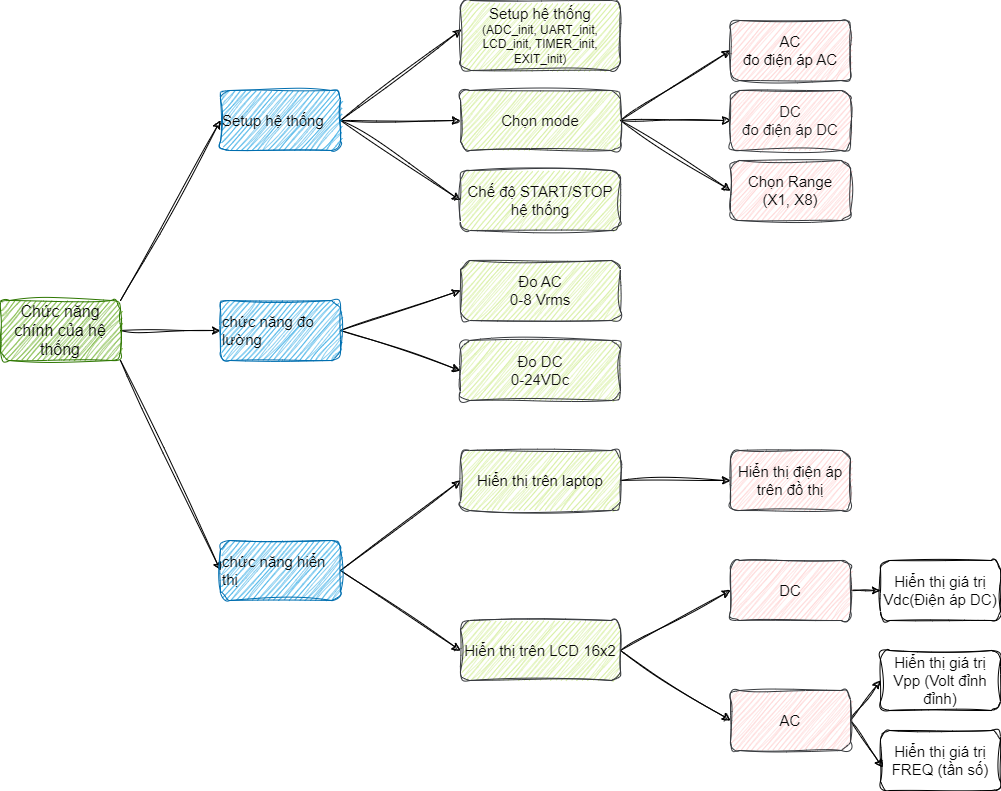

The diagram above was exported from draw.io. Its source (the exported page's mxGraphModel, read from the mxfile embedded in the PNG):
<mxGraphModel dx="1113" dy="787" grid="1" gridSize="10" guides="1" tooltips="1" connect="1" arrows="1" fold="1" page="1" pageScale="1" pageWidth="1200" pageHeight="1600" math="0" shadow="0">
  <root>
    <mxCell id="0" />
    <mxCell id="1" parent="0" />
    <mxCell id="4" value="" style="edgeStyle=none;html=1;exitX=1;exitY=0;exitDx=0;exitDy=0;entryX=0;entryY=0.5;entryDx=0;entryDy=0;sketch=1;curveFitting=1;jiggle=2;" edge="1" parent="1" source="2" target="3">
      <mxGeometry relative="1" as="geometry" />
    </mxCell>
    <mxCell id="6" value="" style="edgeStyle=none;html=1;sketch=1;curveFitting=1;jiggle=2;" edge="1" parent="1" source="2" target="5">
      <mxGeometry relative="1" as="geometry" />
    </mxCell>
    <mxCell id="7" style="edgeStyle=none;html=1;exitX=1;exitY=1;exitDx=0;exitDy=0;entryX=0;entryY=0.5;entryDx=0;entryDy=0;sketch=1;curveFitting=1;jiggle=2;" edge="1" parent="1" source="2" target="8">
      <mxGeometry relative="1" as="geometry">
        <mxPoint x="220" y="440" as="targetPoint" />
      </mxGeometry>
    </mxCell>
    <mxCell id="2" value="&lt;div style=&quot;&quot;&gt;&lt;span style=&quot;font-size: 16px; background-color: initial;&quot;&gt;Chức năng chính của hệ thống&lt;/span&gt;&lt;/div&gt;" style="whiteSpace=wrap;html=1;align=center;rounded=1;sketch=1;curveFitting=1;jiggle=2;fillColor=#60a917;fontColor=#050505;strokeColor=#2D7600;" vertex="1" parent="1">
      <mxGeometry x="20" y="370" width="120" height="60" as="geometry" />
    </mxCell>
    <mxCell id="32" style="edgeStyle=none;html=1;exitX=1;exitY=0.5;exitDx=0;exitDy=0;entryX=0.006;entryY=0.414;entryDx=0;entryDy=0;entryPerimeter=0;fontSize=15;sketch=1;curveFitting=1;jiggle=2;" edge="1" parent="1" source="3" target="9">
      <mxGeometry relative="1" as="geometry" />
    </mxCell>
    <mxCell id="33" style="edgeStyle=none;html=1;exitX=1;exitY=0.5;exitDx=0;exitDy=0;entryX=0;entryY=0.5;entryDx=0;entryDy=0;fontSize=15;sketch=1;curveFitting=1;jiggle=2;" edge="1" parent="1" source="3" target="10">
      <mxGeometry relative="1" as="geometry" />
    </mxCell>
    <mxCell id="34" style="edgeStyle=none;html=1;exitX=1;exitY=0.5;exitDx=0;exitDy=0;entryX=0;entryY=0.5;entryDx=0;entryDy=0;fontSize=15;sketch=1;curveFitting=1;jiggle=2;" edge="1" parent="1" source="3" target="11">
      <mxGeometry relative="1" as="geometry" />
    </mxCell>
    <mxCell id="3" value="&lt;font style=&quot;font-size: 15px;&quot;&gt;Setup hệ thống&lt;/font&gt;" style="whiteSpace=wrap;html=1;align=left;rounded=1;sketch=1;curveFitting=1;jiggle=2;fillColor=#1ba1e2;fontColor=#050505;strokeColor=#006EAF;" vertex="1" parent="1">
      <mxGeometry x="240" y="160" width="120" height="60" as="geometry" />
    </mxCell>
    <mxCell id="38" style="edgeStyle=none;html=1;exitX=1;exitY=0.5;exitDx=0;exitDy=0;entryX=0;entryY=0.5;entryDx=0;entryDy=0;fontSize=15;sketch=1;curveFitting=1;jiggle=2;" edge="1" parent="1" source="5" target="20">
      <mxGeometry relative="1" as="geometry" />
    </mxCell>
    <mxCell id="39" style="edgeStyle=none;html=1;exitX=1;exitY=0.5;exitDx=0;exitDy=0;entryX=0;entryY=0.5;entryDx=0;entryDy=0;fontSize=15;sketch=1;curveFitting=1;jiggle=2;" edge="1" parent="1" source="5" target="21">
      <mxGeometry relative="1" as="geometry" />
    </mxCell>
    <mxCell id="5" value="&lt;font style=&quot;font-size: 15px;&quot;&gt;chức năng đo lường&lt;/font&gt;" style="whiteSpace=wrap;html=1;align=left;rounded=1;sketch=1;curveFitting=1;jiggle=2;fillColor=#1ba1e2;fontColor=#050505;strokeColor=#006EAF;" vertex="1" parent="1">
      <mxGeometry x="240" y="370" width="120" height="60" as="geometry" />
    </mxCell>
    <mxCell id="46" style="edgeStyle=none;html=1;exitX=1;exitY=0.5;exitDx=0;exitDy=0;entryX=0;entryY=0.5;entryDx=0;entryDy=0;fontSize=15;sketch=1;curveFitting=1;jiggle=2;" edge="1" parent="1" source="8" target="23">
      <mxGeometry relative="1" as="geometry" />
    </mxCell>
    <mxCell id="47" style="edgeStyle=none;html=1;exitX=1;exitY=0.5;exitDx=0;exitDy=0;entryX=0;entryY=0.5;entryDx=0;entryDy=0;fontSize=15;sketch=1;curveFitting=1;jiggle=2;" edge="1" parent="1" source="8" target="24">
      <mxGeometry relative="1" as="geometry" />
    </mxCell>
    <mxCell id="8" value="&lt;font style=&quot;font-size: 15px;&quot;&gt;chức năng hiển thị&lt;/font&gt;" style="whiteSpace=wrap;html=1;align=left;rounded=1;sketch=1;curveFitting=1;jiggle=2;fillColor=#1ba1e2;fontColor=#050505;strokeColor=#006EAF;" vertex="1" parent="1">
      <mxGeometry x="240" y="610" width="120" height="60" as="geometry" />
    </mxCell>
    <mxCell id="9" value="&lt;font color=&quot;#0a0a0a&quot;&gt;&lt;font style=&quot;font-size: 15px;&quot;&gt;Setup hệ thống&lt;/font&gt;&lt;br&gt;(ADC_init, UART_init, LCD_init, TIMER_init, EXIT_init)&lt;/font&gt;" style="whiteSpace=wrap;html=1;rounded=1;sketch=1;curveFitting=1;jiggle=2;fillColor=#cdeb8b;strokeColor=#36393d;" vertex="1" parent="1">
      <mxGeometry x="480" y="70" width="160" height="70" as="geometry" />
    </mxCell>
    <mxCell id="35" style="edgeStyle=none;html=1;exitX=1;exitY=0.5;exitDx=0;exitDy=0;entryX=0;entryY=0.5;entryDx=0;entryDy=0;fontSize=15;sketch=1;curveFitting=1;jiggle=2;" edge="1" parent="1" source="10" target="15">
      <mxGeometry relative="1" as="geometry" />
    </mxCell>
    <mxCell id="36" style="edgeStyle=none;html=1;exitX=1;exitY=0.5;exitDx=0;exitDy=0;entryX=0;entryY=0.5;entryDx=0;entryDy=0;fontSize=15;sketch=1;curveFitting=1;jiggle=2;" edge="1" parent="1" source="10" target="19">
      <mxGeometry relative="1" as="geometry" />
    </mxCell>
    <mxCell id="37" style="edgeStyle=none;html=1;exitX=1;exitY=0.5;exitDx=0;exitDy=0;entryX=0;entryY=0.5;entryDx=0;entryDy=0;fontSize=15;sketch=1;curveFitting=1;jiggle=2;" edge="1" parent="1" source="10" target="18">
      <mxGeometry relative="1" as="geometry" />
    </mxCell>
    <mxCell id="10" value="&lt;font color=&quot;#0a0a0a&quot; style=&quot;font-size: 15px;&quot;&gt;Chọn mode&lt;/font&gt;" style="whiteSpace=wrap;html=1;fontSize=16;rounded=1;sketch=1;curveFitting=1;jiggle=2;fillColor=#cdeb8b;strokeColor=#36393d;" vertex="1" parent="1">
      <mxGeometry x="480" y="160" width="160" height="60" as="geometry" />
    </mxCell>
    <mxCell id="11" value="&lt;font color=&quot;#0a0a0a&quot;&gt;Chế độ START/STOP hệ thống&lt;/font&gt;" style="whiteSpace=wrap;html=1;fontSize=15;rounded=1;sketch=1;curveFitting=1;jiggle=2;fillColor=#cdeb8b;strokeColor=#36393d;" vertex="1" parent="1">
      <mxGeometry x="480" y="240" width="160" height="60" as="geometry" />
    </mxCell>
    <mxCell id="15" value="&lt;font color=&quot;#121212&quot;&gt;DC&lt;br&gt;đo điện áp DC&lt;/font&gt;" style="whiteSpace=wrap;html=1;fontSize=15;rounded=1;sketch=1;curveFitting=1;jiggle=2;fillColor=#ffcccc;strokeColor=#36393d;" vertex="1" parent="1">
      <mxGeometry x="750" y="160" width="120" height="60" as="geometry" />
    </mxCell>
    <mxCell id="18" value="AC&lt;br&gt;đo điện áp AC" style="whiteSpace=wrap;html=1;fontSize=15;rounded=1;sketch=1;curveFitting=1;jiggle=2;fillColor=#ffcccc;strokeColor=#36393d;fontColor=#050505;" vertex="1" parent="1">
      <mxGeometry x="750" y="90" width="120" height="60" as="geometry" />
    </mxCell>
    <mxCell id="19" value="Chọn Range&lt;br&gt;(X1, X8)" style="whiteSpace=wrap;html=1;fontSize=15;rounded=1;sketch=1;curveFitting=1;jiggle=2;fillColor=#ffcccc;strokeColor=#36393d;fontColor=#050505;" vertex="1" parent="1">
      <mxGeometry x="750" y="230" width="120" height="60" as="geometry" />
    </mxCell>
    <mxCell id="20" value="&lt;font color=&quot;#0a0a0a&quot;&gt;Đo AC&lt;br&gt;0-8 Vrms&lt;/font&gt;" style="whiteSpace=wrap;html=1;fontSize=15;rounded=1;sketch=1;curveFitting=1;jiggle=2;fillColor=#cdeb8b;strokeColor=#36393d;" vertex="1" parent="1">
      <mxGeometry x="480" y="330" width="160" height="60" as="geometry" />
    </mxCell>
    <mxCell id="21" value="&lt;font color=&quot;#0d0d0d&quot;&gt;Đo DC&lt;br&gt;0-24VDc&lt;/font&gt;" style="whiteSpace=wrap;html=1;fontSize=15;rounded=1;sketch=1;curveFitting=1;jiggle=2;fillColor=#cdeb8b;strokeColor=#36393d;" vertex="1" parent="1">
      <mxGeometry x="480" y="410" width="160" height="60" as="geometry" />
    </mxCell>
    <mxCell id="43" style="edgeStyle=none;html=1;exitX=1;exitY=0.5;exitDx=0;exitDy=0;entryX=0;entryY=0.5;entryDx=0;entryDy=0;fontSize=15;sketch=1;curveFitting=1;jiggle=2;" edge="1" parent="1" source="23" target="31">
      <mxGeometry relative="1" as="geometry" />
    </mxCell>
    <mxCell id="23" value="&lt;font color=&quot;#030303&quot;&gt;Hiển thị trên laptop&lt;/font&gt;" style="whiteSpace=wrap;html=1;fontSize=15;rounded=1;sketch=1;curveFitting=1;jiggle=2;fillColor=#cdeb8b;strokeColor=#36393d;" vertex="1" parent="1">
      <mxGeometry x="480" y="520" width="160" height="60" as="geometry" />
    </mxCell>
    <mxCell id="44" style="edgeStyle=none;html=1;exitX=1;exitY=0.5;exitDx=0;exitDy=0;entryX=0;entryY=0.5;entryDx=0;entryDy=0;fontSize=15;sketch=1;curveFitting=1;jiggle=2;" edge="1" parent="1" source="24" target="25">
      <mxGeometry relative="1" as="geometry" />
    </mxCell>
    <mxCell id="45" style="edgeStyle=none;html=1;exitX=1;exitY=0.5;exitDx=0;exitDy=0;entryX=0;entryY=0.5;entryDx=0;entryDy=0;fontSize=15;sketch=1;curveFitting=1;jiggle=2;" edge="1" parent="1" source="24" target="26">
      <mxGeometry relative="1" as="geometry" />
    </mxCell>
    <mxCell id="24" value="&lt;font color=&quot;#080808&quot;&gt;Hiển thị trên LCD 16x2&lt;/font&gt;" style="whiteSpace=wrap;html=1;fontSize=15;rounded=1;sketch=1;curveFitting=1;jiggle=2;fillColor=#cdeb8b;strokeColor=#36393d;" vertex="1" parent="1">
      <mxGeometry x="480" y="690" width="160" height="60" as="geometry" />
    </mxCell>
    <mxCell id="42" style="edgeStyle=none;html=1;exitX=1;exitY=0.5;exitDx=0;exitDy=0;fontSize=15;sketch=1;curveFitting=1;jiggle=2;" edge="1" parent="1" source="25" target="27">
      <mxGeometry relative="1" as="geometry" />
    </mxCell>
    <mxCell id="25" value="DC" style="whiteSpace=wrap;html=1;fontSize=15;rounded=1;sketch=1;curveFitting=1;jiggle=2;fillColor=#ffcccc;strokeColor=#36393d;fontColor=#050505;" vertex="1" parent="1">
      <mxGeometry x="750" y="630" width="120" height="60" as="geometry" />
    </mxCell>
    <mxCell id="40" style="edgeStyle=none;html=1;exitX=1;exitY=0.5;exitDx=0;exitDy=0;entryX=0;entryY=0.5;entryDx=0;entryDy=0;fontSize=15;sketch=1;curveFitting=1;jiggle=2;" edge="1" parent="1" source="26" target="28">
      <mxGeometry relative="1" as="geometry" />
    </mxCell>
    <mxCell id="41" style="edgeStyle=none;html=1;exitX=1;exitY=0.5;exitDx=0;exitDy=0;entryX=0.017;entryY=0.617;entryDx=0;entryDy=0;entryPerimeter=0;fontSize=15;sketch=1;curveFitting=1;jiggle=2;" edge="1" parent="1" source="26" target="29">
      <mxGeometry relative="1" as="geometry" />
    </mxCell>
    <mxCell id="26" value="AC" style="whiteSpace=wrap;html=1;fontSize=15;rounded=1;sketch=1;curveFitting=1;jiggle=2;fillColor=#ffcccc;strokeColor=#36393d;fontColor=#050505;" vertex="1" parent="1">
      <mxGeometry x="750" y="760" width="120" height="60" as="geometry" />
    </mxCell>
    <mxCell id="27" value="Hiển thị giá trị Vdc(Điện áp DC)" style="whiteSpace=wrap;html=1;fontSize=15;rounded=1;sketch=1;curveFitting=1;jiggle=2;" vertex="1" parent="1">
      <mxGeometry x="900" y="630" width="120" height="60" as="geometry" />
    </mxCell>
    <mxCell id="28" value="Hiển thị giá trị Vpp (Volt đỉnh đỉnh)" style="whiteSpace=wrap;html=1;fontSize=15;rounded=1;sketch=1;curveFitting=1;jiggle=2;" vertex="1" parent="1">
      <mxGeometry x="900" y="720" width="120" height="60" as="geometry" />
    </mxCell>
    <mxCell id="29" value="Hiển thị giá trị FREQ (tần số)" style="whiteSpace=wrap;html=1;fontSize=15;rounded=1;sketch=1;curveFitting=1;jiggle=2;" vertex="1" parent="1">
      <mxGeometry x="900" y="800" width="120" height="60" as="geometry" />
    </mxCell>
    <mxCell id="31" value="Hiển thị điện áp trên đồ thị" style="whiteSpace=wrap;html=1;fontSize=15;rounded=1;sketch=1;curveFitting=1;jiggle=2;fillColor=#ffcccc;strokeColor=#36393d;fontColor=#050505;" vertex="1" parent="1">
      <mxGeometry x="750" y="520" width="120" height="60" as="geometry" />
    </mxCell>
  </root>
</mxGraphModel>